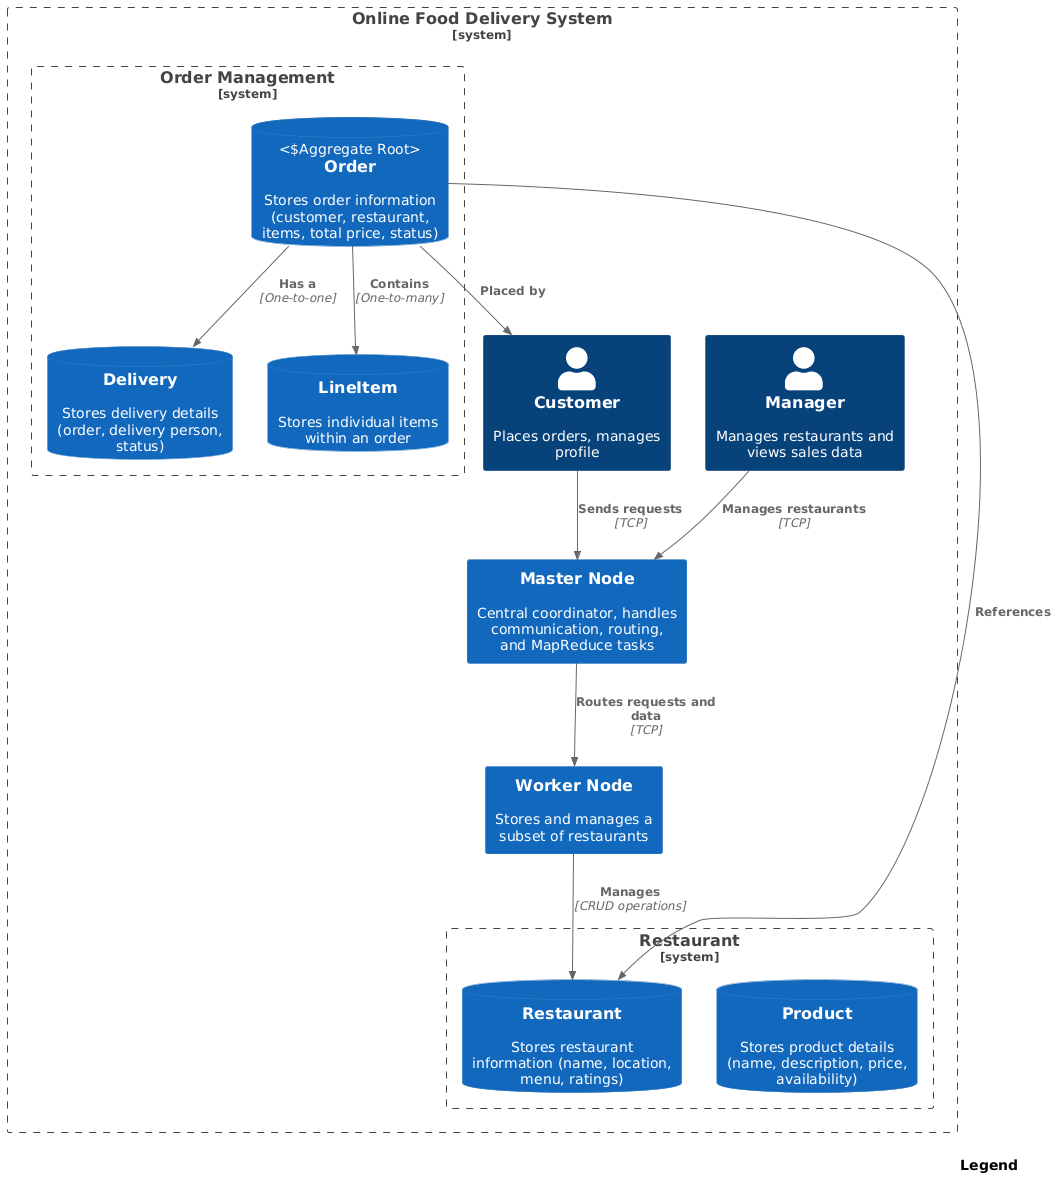

The diagram above was rendered by PlantUML. Its source (embedded in the PNG):
@startuml
!include <C4/C4_Context>

SHOW_LEGEND()

System_Boundary(c1, "Online Food Delivery System") {

  Person(customer, "Customer", "Places orders, manages profile")
  Person(manager, "Manager", "Manages restaurants and views sales data")

  System(masterNode, "Master Node", "Central coordinator, handles communication, routing, and MapReduce tasks")
  System(workerNode, "Worker Node", "Stores and manages a subset of restaurants")

  Rel(customer, masterNode, "Sends requests", "TCP")
  Rel(manager, masterNode, "Manages restaurants", "TCP")
  Rel(masterNode, workerNode, "Routes requests and data", "TCP")

  System_Boundary(c2, "Restaurant") {
    SystemDb(restaurant, "Restaurant", "Stores restaurant information (name, location, menu, ratings)")
    SystemDb(product, "Product", "Stores product details (name, description, price, availability)")
  }

  Rel(workerNode, restaurant, "Manages", "CRUD operations")

  System_Boundary(c3, "Order Management") {
    SystemDb(order, "Order", "Stores order information (customer, restaurant, items, total price, status)", "Aggregate Root")
    SystemDb(delivery, "Delivery", "Stores delivery details (order, delivery person, status)")
    SystemDb(lineItem, "LineItem", "Stores individual items within an order")
  }

  Rel(order, restaurant, "References")
  Rel(order, customer, "Placed by")
  Rel(order, delivery, "Has a", "One-to-one")
  Rel(order, lineItem, "Contains", "One-to-many")
}
@enduml